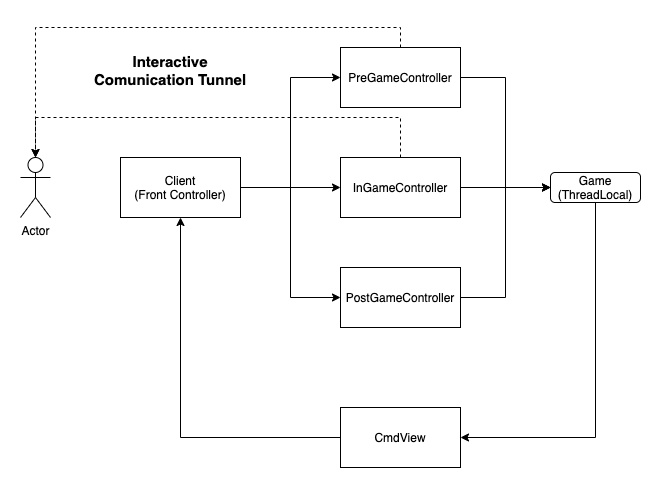

The diagram above was exported from draw.io. Its source (the exported page's mxGraphModel, read from the mxfile embedded in the PNG):
<mxGraphModel dx="946" dy="614" grid="1" gridSize="10" guides="1" tooltips="1" connect="1" arrows="1" fold="1" page="1" pageScale="1" pageWidth="827" pageHeight="1169" math="0" shadow="0">
  <root>
    <mxCell id="0" />
    <mxCell id="1" parent="0" />
    <mxCell id="vp9geggSdEtR6-4Xux_Q-33" style="edgeStyle=orthogonalEdgeStyle;rounded=0;orthogonalLoop=1;jettySize=auto;html=1;entryX=0;entryY=0.5;entryDx=0;entryDy=0;" edge="1" parent="1" source="vp9geggSdEtR6-4Xux_Q-25" target="vp9geggSdEtR6-4Xux_Q-31">
      <mxGeometry relative="1" as="geometry" />
    </mxCell>
    <mxCell id="vp9geggSdEtR6-4Xux_Q-34" style="edgeStyle=orthogonalEdgeStyle;rounded=0;orthogonalLoop=1;jettySize=auto;html=1;entryX=0;entryY=0.5;entryDx=0;entryDy=0;" edge="1" parent="1" source="vp9geggSdEtR6-4Xux_Q-25" target="vp9geggSdEtR6-4Xux_Q-26">
      <mxGeometry relative="1" as="geometry" />
    </mxCell>
    <mxCell id="vp9geggSdEtR6-4Xux_Q-35" style="edgeStyle=orthogonalEdgeStyle;rounded=0;orthogonalLoop=1;jettySize=auto;html=1;entryX=0;entryY=0.5;entryDx=0;entryDy=0;" edge="1" parent="1" source="vp9geggSdEtR6-4Xux_Q-25" target="vp9geggSdEtR6-4Xux_Q-32">
      <mxGeometry relative="1" as="geometry" />
    </mxCell>
    <mxCell id="vp9geggSdEtR6-4Xux_Q-25" value="Client&lt;br&gt;(Front Controller)" style="rounded=0;whiteSpace=wrap;html=1;" vertex="1" parent="1">
      <mxGeometry x="160" y="180" width="120" height="60" as="geometry" />
    </mxCell>
    <mxCell id="vp9geggSdEtR6-4Xux_Q-36" style="edgeStyle=orthogonalEdgeStyle;rounded=0;orthogonalLoop=1;jettySize=auto;html=1;exitX=1;exitY=0.5;exitDx=0;exitDy=0;entryX=0;entryY=0.5;entryDx=0;entryDy=0;" edge="1" parent="1" source="vp9geggSdEtR6-4Xux_Q-26" target="vp9geggSdEtR6-4Xux_Q-29">
      <mxGeometry relative="1" as="geometry" />
    </mxCell>
    <mxCell id="vp9geggSdEtR6-4Xux_Q-44" style="edgeStyle=orthogonalEdgeStyle;rounded=0;orthogonalLoop=1;jettySize=auto;html=1;exitX=0.5;exitY=0;exitDx=0;exitDy=0;entryX=0.5;entryY=0;entryDx=0;entryDy=0;entryPerimeter=0;dashed=1;" edge="1" parent="1" source="vp9geggSdEtR6-4Xux_Q-26" target="vp9geggSdEtR6-4Xux_Q-43">
      <mxGeometry relative="1" as="geometry" />
    </mxCell>
    <mxCell id="vp9geggSdEtR6-4Xux_Q-26" value="PreGameController" style="rounded=0;whiteSpace=wrap;html=1;" vertex="1" parent="1">
      <mxGeometry x="380" y="70" width="120" height="60" as="geometry" />
    </mxCell>
    <mxCell id="vp9geggSdEtR6-4Xux_Q-42" style="edgeStyle=orthogonalEdgeStyle;rounded=0;orthogonalLoop=1;jettySize=auto;html=1;entryX=0.5;entryY=1;entryDx=0;entryDy=0;" edge="1" parent="1" source="vp9geggSdEtR6-4Xux_Q-28" target="vp9geggSdEtR6-4Xux_Q-25">
      <mxGeometry relative="1" as="geometry" />
    </mxCell>
    <mxCell id="vp9geggSdEtR6-4Xux_Q-28" value="CmdView" style="rounded=0;whiteSpace=wrap;html=1;" vertex="1" parent="1">
      <mxGeometry x="380" y="430" width="120" height="60" as="geometry" />
    </mxCell>
    <mxCell id="vp9geggSdEtR6-4Xux_Q-41" style="edgeStyle=orthogonalEdgeStyle;rounded=0;orthogonalLoop=1;jettySize=auto;html=1;entryX=1;entryY=0.5;entryDx=0;entryDy=0;" edge="1" parent="1" source="vp9geggSdEtR6-4Xux_Q-29" target="vp9geggSdEtR6-4Xux_Q-28">
      <mxGeometry relative="1" as="geometry">
        <Array as="points">
          <mxPoint x="635" y="460" />
        </Array>
      </mxGeometry>
    </mxCell>
    <mxCell id="vp9geggSdEtR6-4Xux_Q-29" value="Game&lt;br&gt;(ThreadLocal)" style="rounded=1;whiteSpace=wrap;html=1;" vertex="1" parent="1">
      <mxGeometry x="590" y="195" width="90" height="30" as="geometry" />
    </mxCell>
    <mxCell id="vp9geggSdEtR6-4Xux_Q-37" style="edgeStyle=orthogonalEdgeStyle;rounded=0;orthogonalLoop=1;jettySize=auto;html=1;entryX=0;entryY=0.5;entryDx=0;entryDy=0;" edge="1" parent="1" source="vp9geggSdEtR6-4Xux_Q-31" target="vp9geggSdEtR6-4Xux_Q-29">
      <mxGeometry relative="1" as="geometry" />
    </mxCell>
    <mxCell id="vp9geggSdEtR6-4Xux_Q-45" style="edgeStyle=orthogonalEdgeStyle;rounded=0;orthogonalLoop=1;jettySize=auto;html=1;exitX=0.5;exitY=0;exitDx=0;exitDy=0;entryX=0.5;entryY=0;entryDx=0;entryDy=0;entryPerimeter=0;dashed=1;" edge="1" parent="1" source="vp9geggSdEtR6-4Xux_Q-31" target="vp9geggSdEtR6-4Xux_Q-43">
      <mxGeometry relative="1" as="geometry">
        <Array as="points">
          <mxPoint x="440" y="140" />
          <mxPoint x="75" y="140" />
        </Array>
      </mxGeometry>
    </mxCell>
    <mxCell id="vp9geggSdEtR6-4Xux_Q-31" value="InGameController" style="rounded=0;whiteSpace=wrap;html=1;" vertex="1" parent="1">
      <mxGeometry x="380" y="180" width="120" height="60" as="geometry" />
    </mxCell>
    <mxCell id="vp9geggSdEtR6-4Xux_Q-39" style="edgeStyle=orthogonalEdgeStyle;rounded=0;orthogonalLoop=1;jettySize=auto;html=1;entryX=0;entryY=0.5;entryDx=0;entryDy=0;" edge="1" parent="1" source="vp9geggSdEtR6-4Xux_Q-32" target="vp9geggSdEtR6-4Xux_Q-29">
      <mxGeometry relative="1" as="geometry" />
    </mxCell>
    <mxCell id="vp9geggSdEtR6-4Xux_Q-32" value="PostGameController" style="rounded=0;whiteSpace=wrap;html=1;" vertex="1" parent="1">
      <mxGeometry x="380" y="290" width="120" height="60" as="geometry" />
    </mxCell>
    <mxCell id="vp9geggSdEtR6-4Xux_Q-43" value="Actor" style="shape=umlActor;verticalLabelPosition=bottom;verticalAlign=top;html=1;outlineConnect=0;" vertex="1" parent="1">
      <mxGeometry x="60" y="180" width="30" height="60" as="geometry" />
    </mxCell>
    <mxCell id="vp9geggSdEtR6-4Xux_Q-46" value="Interactive Comunication Tunnel" style="text;html=1;strokeColor=none;fillColor=none;align=center;verticalAlign=middle;whiteSpace=wrap;rounded=0;fontSize=15;fontStyle=1" vertex="1" parent="1">
      <mxGeometry x="120" y="70" width="180" height="45" as="geometry" />
    </mxCell>
  </root>
</mxGraphModel>